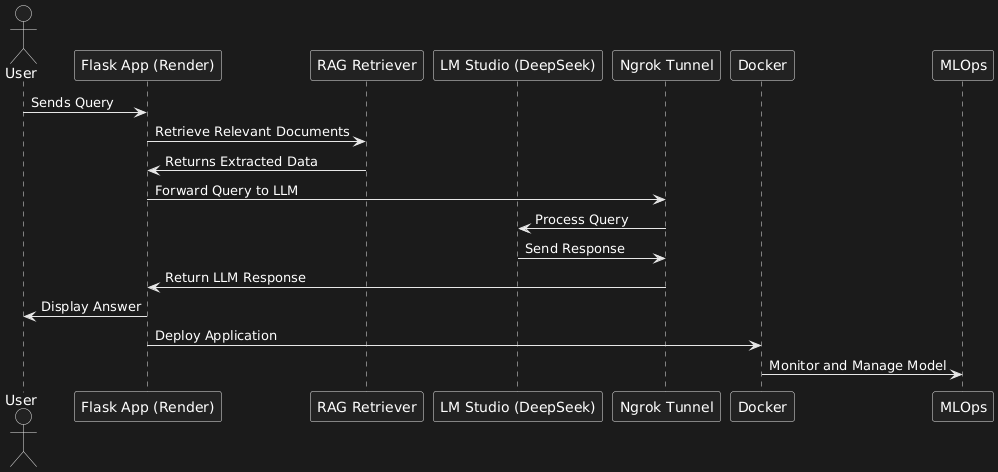

The diagram above was rendered by PlantUML. Its source (embedded in the PNG):
@startuml
actor User
participant "Flask App (Render)" as Flask
participant "RAG Retriever" as RAG
participant "LM Studio (DeepSeek)" as LLM
participant "Ngrok Tunnel" as Ngrok
participant "Docker" as Docker
participant "MLOps" as MLOps

User -> Flask: Sends Query
Flask -> RAG: Retrieve Relevant Documents
RAG -> Flask: Returns Extracted Data
Flask -> Ngrok: Forward Query to LLM
Ngrok -> LLM: Process Query
LLM -> Ngrok: Send Response
Ngrok -> Flask: Return LLM Response
Flask -> User: Display Answer
Flask -> Docker: Deploy Application
Docker -> MLOps: Monitor and Manage Model
@enduml